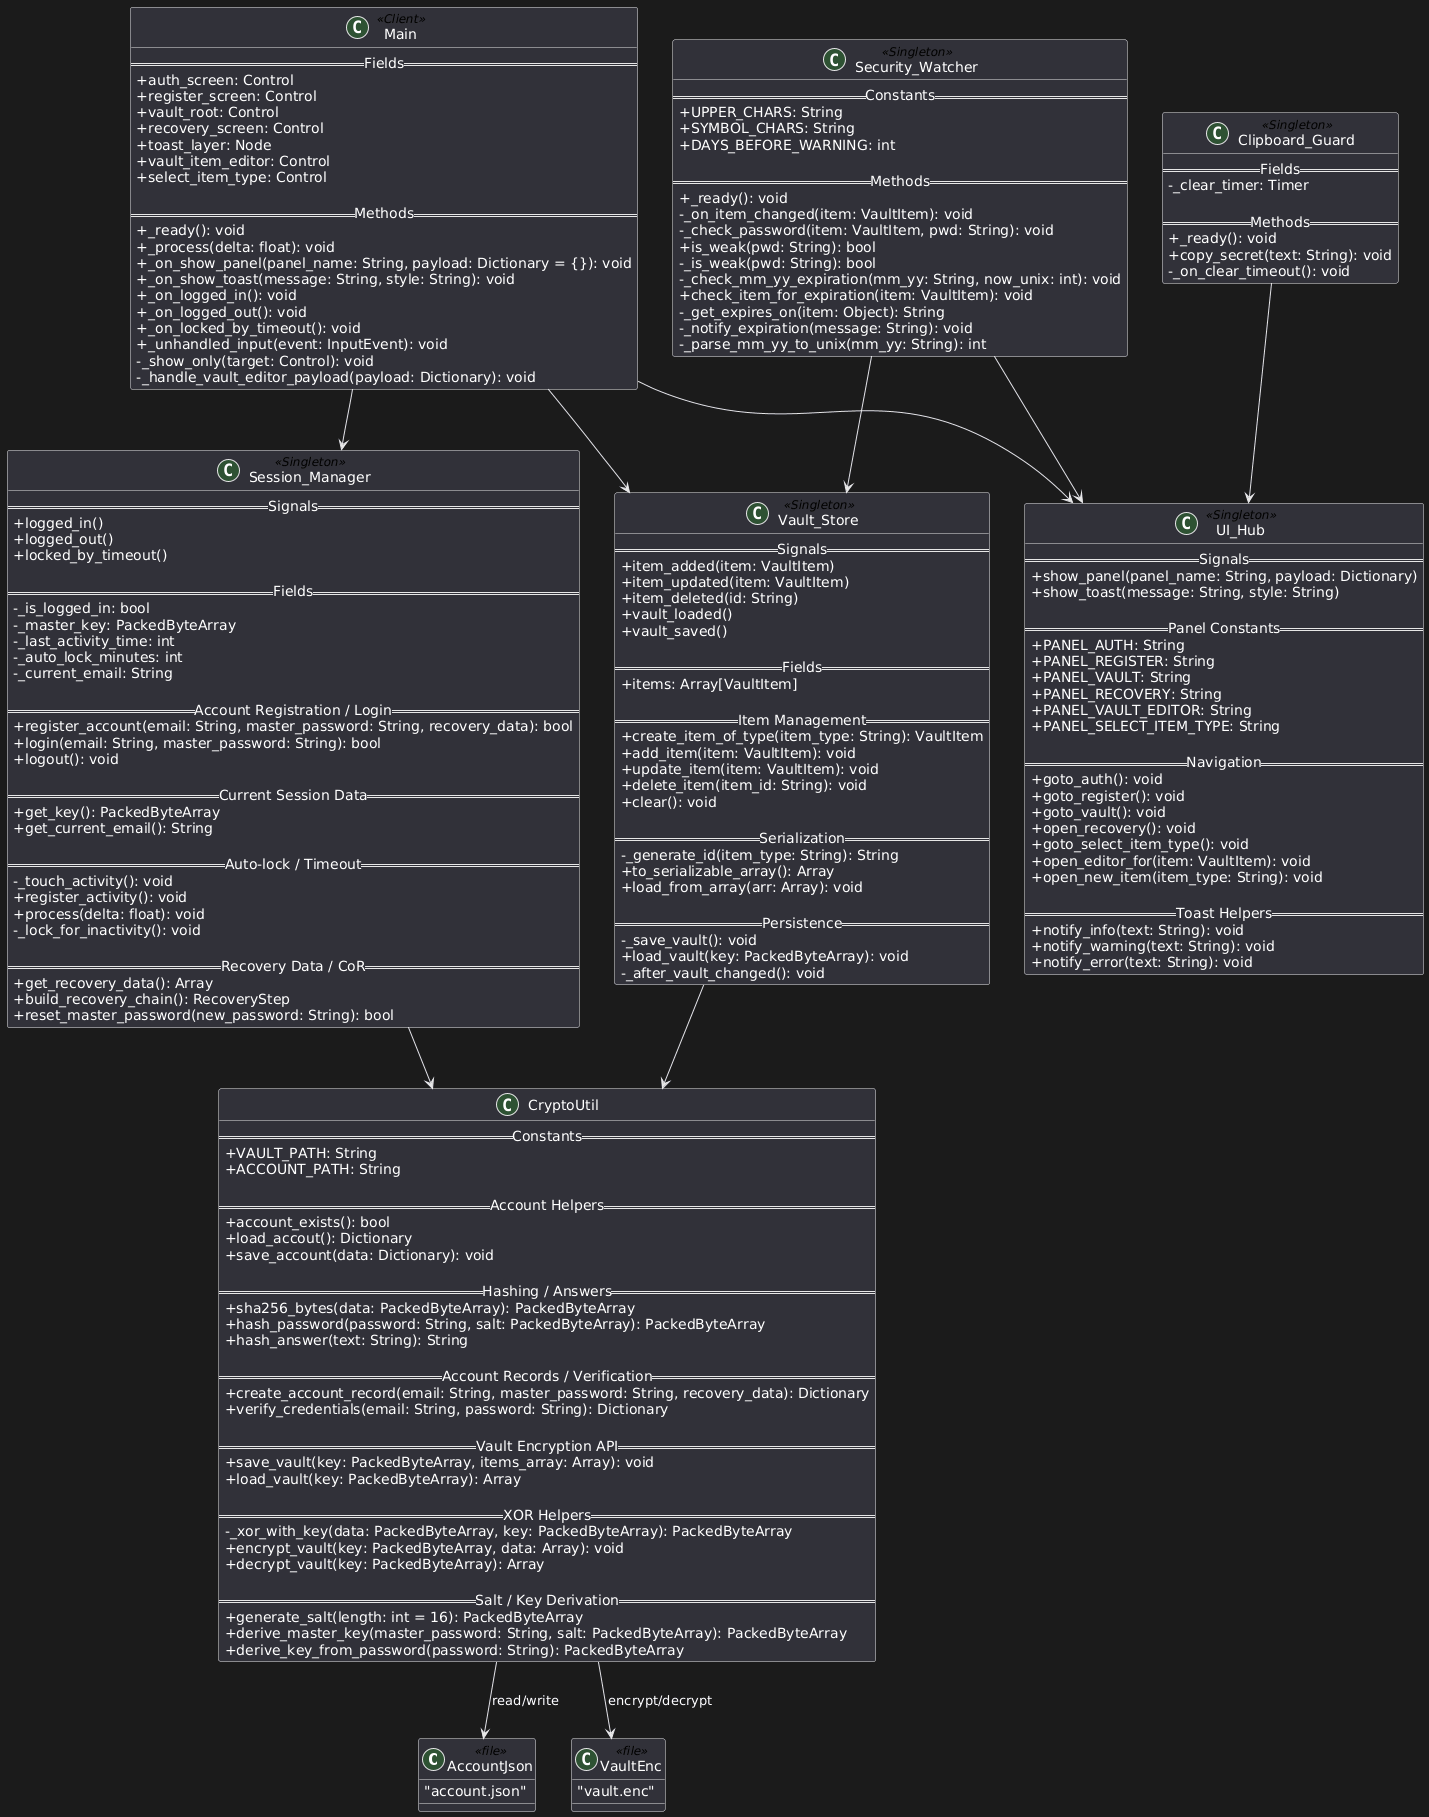

The diagram above was rendered by PlantUML. Its source (embedded in the PNG):
@startuml
skinparam classAttributeIconSize 0
skinparam shadowing false

' ================= Storage Files =================
class AccountJson <<file>> {
  "account.json"
}

class VaultEnc <<file>> {
  "vault.enc"
}

' ================= Crypto =================
class CryptoUtil {
  == Constants ==
  +VAULT_PATH: String
  +ACCOUNT_PATH: String

  == Account Helpers ==
  +account_exists(): bool
  +load_accout(): Dictionary
  +save_account(data: Dictionary): void

  == Hashing / Answers ==
  +sha256_bytes(data: PackedByteArray): PackedByteArray
  +hash_password(password: String, salt: PackedByteArray): PackedByteArray
  +hash_answer(text: String): String

  == Account Records / Verification ==
  +create_account_record(email: String, master_password: String, recovery_data): Dictionary
  +verify_credentials(email: String, password: String): Dictionary

  == Vault Encryption API ==
  +save_vault(key: PackedByteArray, items_array: Array): void
  +load_vault(key: PackedByteArray): Array

  == XOR Helpers ==
  -_xor_with_key(data: PackedByteArray, key: PackedByteArray): PackedByteArray
  +encrypt_vault(key: PackedByteArray, data: Array): void
  +decrypt_vault(key: PackedByteArray): Array

  == Salt / Key Derivation ==
  +generate_salt(length: int = 16): PackedByteArray
  +derive_master_key(master_password: String, salt: PackedByteArray): PackedByteArray
  +derive_key_from_password(password: String): PackedByteArray
}

CryptoUtil --> AccountJson : read/write
CryptoUtil --> VaultEnc   : encrypt/decrypt

' ================= Session_Manager =================
class Session_Manager <<Singleton>> {
  == Signals ==
  +logged_in()
  +logged_out()
  +locked_by_timeout()

  == Fields ==
  -_is_logged_in: bool
  -_master_key: PackedByteArray
  -_last_activity_time: int
  -_auto_lock_minutes: int
  -_current_email: String

  == Account Registration / Login ==
  +register_account(email: String, master_password: String, recovery_data): bool
  +login(email: String, master_password: String): bool
  +logout(): void

  == Current Session Data ==
  +get_key(): PackedByteArray
  +get_current_email(): String

  == Auto-lock / Timeout ==
  -_touch_activity(): void
  +register_activity(): void
  +process(delta: float): void
  -_lock_for_inactivity(): void

  == Recovery Data / CoR ==
  +get_recovery_data(): Array
  +build_recovery_chain(): RecoveryStep
  +reset_master_password(new_password: String): bool
}

Session_Manager --> CryptoUtil

' ================= Vault_Store =================
class Vault_Store <<Singleton>> {
  == Signals ==
  +item_added(item: VaultItem)
  +item_updated(item: VaultItem)
  +item_deleted(id: String)
  +vault_loaded()
  +vault_saved()

  == Fields ==
  +items: Array[VaultItem]

  == Item Management ==
  +create_item_of_type(item_type: String): VaultItem
  +add_item(item: VaultItem): void
  +update_item(item: VaultItem): void
  +delete_item(item_id: String): void
  +clear(): void

  == Serialization ==
  -_generate_id(item_type: String): String
  +to_serializable_array(): Array
  +load_from_array(arr: Array): void

  == Persistence ==
  -_save_vault(): void
  +load_vault(key: PackedByteArray): void
  -_after_vault_changed(): void
}

Vault_Store --> CryptoUtil

' ================= UI_Hub =================
class UI_Hub <<Singleton>> {
  == Signals ==
  +show_panel(panel_name: String, payload: Dictionary)
  +show_toast(message: String, style: String)

  == Panel Constants ==
  +PANEL_AUTH: String
  +PANEL_REGISTER: String
  +PANEL_VAULT: String
  +PANEL_RECOVERY: String
  +PANEL_VAULT_EDITOR: String
  +PANEL_SELECT_ITEM_TYPE: String

  == Navigation ==
  +goto_auth(): void
  +goto_register(): void
  +goto_vault(): void
  +open_recovery(): void
  +goto_select_item_type(): void
  +open_editor_for(item: VaultItem): void
  +open_new_item(item_type: String): void

  == Toast Helpers ==
  +notify_info(text: String): void
  +notify_warning(text: String): void
  +notify_error(text: String): void
}

' ================= Security_Watcher =================
class Security_Watcher <<Singleton>> {
  == Constants ==
  +UPPER_CHARS: String
  +SYMBOL_CHARS: String
  +DAYS_BEFORE_WARNING: int

  == Methods ==
  +_ready(): void
  -_on_item_changed(item: VaultItem): void
  -_check_password(item: VaultItem, pwd: String): void
  +is_weak(pwd: String): bool
  -_is_weak(pwd: String): bool
  -_check_mm_yy_expiration(mm_yy: String, now_unix: int): void
  +check_item_for_expiration(item: VaultItem): void
  -_get_expires_on(item: Object): String
  -_notify_expiration(message: String): void
  -_parse_mm_yy_to_unix(mm_yy: String): int
}

Security_Watcher --> Vault_Store
Security_Watcher --> UI_Hub

' ================= Clipboard_Guard =================
class Clipboard_Guard <<Singleton>> {
  == Fields ==
  -_clear_timer: Timer

  == Methods ==
  +_ready(): void
  +copy_secret(text: String): void
  -_on_clear_timeout(): void
}

Clipboard_Guard --> UI_Hub

' ================= Main (Client) =================
class Main <<Client>> {
  == Fields ==
  +auth_screen: Control
  +register_screen: Control
  +vault_root: Control
  +recovery_screen: Control
  +toast_layer: Node
  +vault_item_editor: Control
  +select_item_type: Control

  == Methods ==
  +_ready(): void
  +_process(delta: float): void
  +_on_show_panel(panel_name: String, payload: Dictionary = {}): void
  +_on_show_toast(message: String, style: String): void
  +_on_logged_in(): void
  +_on_logged_out(): void
  +_on_locked_by_timeout(): void
  +_unhandled_input(event: InputEvent): void
  -_show_only(target: Control): void
  -_handle_vault_editor_payload(payload: Dictionary): void
}

Main --> UI_Hub
Main --> Session_Manager
Main --> Vault_Store
@enduml